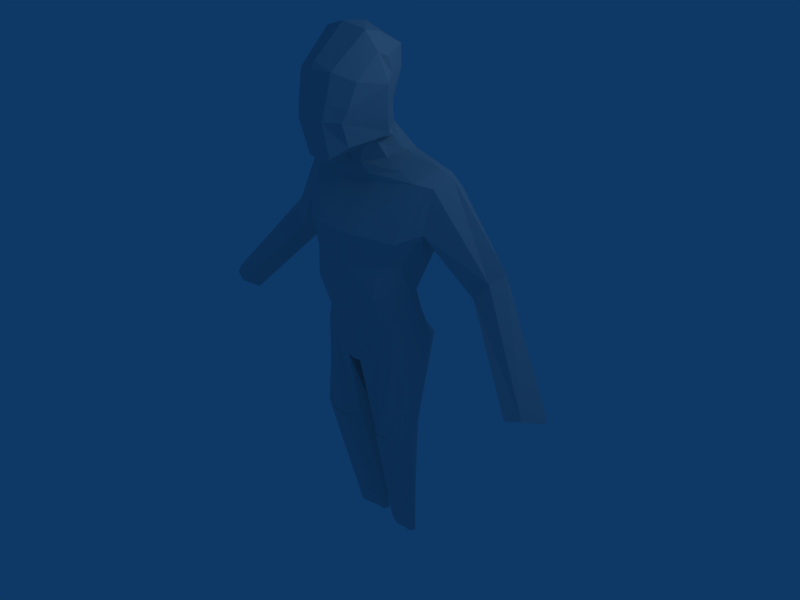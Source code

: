 # Source: cabeca.blend  (saved by Blender 2.49.2; exported with 4.5.12 LTS)
import bpy
from mathutils import Matrix  # noqa: F401  (used for matrix-valued properties, if any)

bpy.ops.wm.read_factory_settings(use_empty=True)
scene = bpy.context.scene
scene.name = 'Scene'

# ---- collections
col_collection_1 = bpy.data.collections.new('Collection 1'); scene.collection.children.link(col_collection_1)

# ---- materials (node trees are filled in below, after node groups)
mat_material = bpy.data.materials.new('Material')
mat_material.alpha_threshold = 0.0
mat_material.roughness = 0.5
mat_material.line_color = (0.0, 0.0, 0.0, 1.0)

# ---- material node trees

# ---- world
world_world = bpy.data.worlds.new('World'); scene.world = world_world
world_world.color = (0.05656, 0.2208, 0.4)
world_world.use_sun_shadow = False
world_world.sun_shadow_jitter_overblur = 0.0
world_world.cycles.sampling_method = 'MANUAL'
world_world.cycles.sample_map_resolution = 256

# ---- cameras
cam_camera = bpy.data.cameras.new('Camera')
cam_camera.passepartout_alpha = 0.2
cam_camera.clip_end = 100.0
cam_camera.lens = 35.0
cam_camera.ortho_scale = 7.314
cam_camera.show_passepartout = False
cam_camera.show_safe_areas = True
cam_camera.dof.focus_distance = 0.0
cam_camera.dof.aperture_fstop = 128.0

# ---- lights
light_spot = bpy.data.lights.new('Spot', 'POINT')
light_spot.transmission_factor = 0.0
light_spot.cutoff_distance = 30.0
light_spot.energy = 100.0
light_spot.shadow_buffer_clip_start = 1.001
light_spot.shadow_soft_size = 1.0
light_spot.shadow_maximum_resolution = 0.006
light_spot.use_absolute_resolution = True
light_spot.cycles.use_multiple_importance_sampling = False

# ---- meshes
me_cube = bpy.data.meshes.new('Cube')
me_cube.from_pydata([(0.7528, 0.1659, 0.4956), (0.7119, -0.2019, 0.3626), (0.6794, 0.142, 0.7799), (0.6794, -0.3548, 0.8399), (0.0, 0.2756, 0.3068), (0.0, -0.5256, 0.1315), (0.0, 0.331, 0.9675), (0.0, -0.6699, 0.8887), (0.0, -0.7181, 1.716), (0.0, 0.5869, 1.91), (1.114, -0.1734, 1.758), (1.072, 0.5714, 1.989), (1.141, 0.5042, 2.258), (1.151, -0.03303, 2.337), (0.0, 0.543, 2.344), (0.0, -0.2679, 2.284), (0.6273, 0.2745, 0.2982), (0.2509, 0.3694, 0.28), (0.5568, -0.3706, 0.3685), (0.2219, -0.5256, 0.2001), (0.5556, 0.2414, 0.7693), (0.2103, 0.4249, 0.9618), (0.5556, -0.5446, 0.8294), (0.1639, -0.6699, 0.9098), (0.2898, -0.7062, 1.717), (0.8428, -0.4175, 1.622), (0.3316, 0.7085, 1.82), (0.8428, 0.6564, 1.764), (0.9489, 0.5195, 2.392), (0.3601, 0.6646, 2.314), (0.9489, -0.1505, 2.377), (0.3493, -0.2679, 2.295), (2.985, -0.4122, 0.03274), (3.058, -0.06359, 0.05439), (2.73, 0.005513, -0.044), (2.77, -0.4608, -0.0403), (1.763, 0.07539, 1.024), (1.945, 0.1462, 1.261), (1.931, 0.4939, 1.241), (1.791, 0.542, 1.074), (0.1225, -0.4401, -0.3364), (0.4713, -0.3943, -0.1256), (0.2204, 0.6034, -0.1847), (0.6027, 0.5859, -0.05898), (0.0, -0.4406, -0.3594), (0.0, 0.4737, -0.252), (0.8446, -0.1158, 0.11), (0.8378, 0.2795, 0.09268), (0.7851, 0.02708, -1.478), (0.7913, -0.3317, -1.478), (0.5136, 0.3362, -1.486), (0.1729, 0.113, -1.478), (0.3855, -0.3862, -1.545), (0.1524, -0.2379, -1.478), (0.1524, -0.2379, -1.478), (0.3539, -0.386, -1.545), (0.1729, 0.113, -1.478), (0.5136, 0.3362, -1.486), (0.7913, -0.3317, -1.478), (0.7851, 0.02708, -1.478), (0.5025, 0.2398, -3.492), (0.5059, 0.04222, -3.492), (0.3529, 0.4101, -3.497), (0.1653, 0.2872, -3.492), (0.3116, 0.01241, -3.456), (0.154, 0.09386, -3.492), (0.154, 0.09386, -3.492), (0.3132, 0.03812, -3.487), (0.1653, 0.2872, -3.492), (0.3529, 0.4101, -3.497), (0.5059, 0.04222, -3.492), (0.5025, 0.2398, -3.492), (0.3743, 0.4572, 2.608), (0.3881, -0.05266, 2.544), (0.06845, -0.2613, 2.503), (0.06845, -0.2613, 2.503), (0.2557, -0.06607, 2.626), (0.07738, 0.5099, 2.519), (0.3717, 0.46, 2.607), (0.0, -0.2613, 2.494), (0.0, 0.5204, 2.523), (0.0, 0.2512, 2.96), (0.0, -0.3088, 2.713), (0.2832, 0.1392, 2.994), (0.1755, 0.2153, 2.995), (0.173, -0.3115, 2.719), (0.173, -0.3115, 2.719), (0.2832, -0.1762, 2.82), (0.2832, 0.1392, 2.994), (0.2832, 0.1392, 2.994), (0.2832, -0.1762, 2.82), (0.173, -0.3115, 2.719), (0.173, -0.3115, 2.719), (0.1755, 0.2153, 2.995), (0.2832, 0.1392, 2.994), (0.0, -0.3088, 2.713), (0.0, 0.1402, 2.98), (0.0, 0.2542, 2.963), (0.0, -0.3088, 2.713), (0.2832, 0.1392, 2.994), (0.1755, 0.2153, 2.995), (0.173, -0.3115, 2.719), (0.173, -0.3115, 2.719), (0.2832, -0.1762, 2.82), (0.2832, 0.1392, 2.994), (0.0, -0.04801, 4.206), (0.0, -0.8476, 3.819), (0.508, -0.1419, 3.842), (0.274, -0.04564, 4.094), (0.508, -0.6436, 3.606), (0.282, -0.8343, 3.723), (0.282, -0.8343, 3.723), (0.254, -0.05916, 4.101), (0.508, -0.1419, 3.842), (0.0, -0.9081, 3.734), (0.0, -0.04801, 4.206), (0.8677, -0.02718, 0.4478), (0.814, -0.1089, 0.7852), (1.074, 0.2276, 1.587), (1.229, 0.2353, 2.435), (1.054, 0.1854, 2.534), (3.198, -0.2203, 0.02196), (2.672, -0.2288, -0.1901), (2.071, 0.3256, 1.372), (1.652, 0.3223, 0.9199), (0.9769, 0.07695, 0.1194), (0.06756, 0.1976, -0.4179), (0.0, 0.106, -0.4157), (0.02595, -0.05419, -1.481), (0.8868, -0.1507, -1.383), (0.8915, -0.1505, -1.388), (0.02591, -0.05444, -1.477), (0.02292, 0.1985, -3.491), (0.6398, 0.1434, -3.511), (0.5077, 0.1409, -3.629), (0.1565, 0.1907, -3.629), (0.344, 0.2224, -3.634), (0.4213, 0.157, 2.677), (0.4613, 0.1583, 2.645), (0.2515, -0.05247, 3.023), (0.2966, -0.0267, 3.029), (0.4193, -0.02144, 2.878), (0.5247, -0.3175, 3.909), (0.3484, -0.3507, 4.145), (0.0, -0.3959, 4.226), (0.1942, -0.852, 2.676), (0.2275, -0.9609, 3.151), (0.2547, -0.9186, 3.36), (0.0, -0.8469, 2.619), (0.0, -1.034, 3.128), (0.0, -0.9918, 3.354), (0.0, 0.3427, 3.22), (0.0, 0.4582, 3.614), (0.0, 0.4269, 3.931), (0.2142, 0.2031, 3.266), (0.2414, 0.3186, 3.636), (0.2687, 0.2873, 3.929), (0.3394, 0.07067, 3.188), (0.3956, 0.01612, 3.411), (0.4518, -0.03843, 3.634), (0.3394, 0.07067, 3.188), (0.3956, 0.01612, 3.411), (0.4518, -0.03843, 3.634), (0.3394, -0.6654, 2.813), (0.3956, -0.798, 3.143), (0.4518, -0.7418, 3.297), (0.1942, -0.852, 2.676), (0.2275, -0.9609, 3.151), (0.2547, -0.9186, 3.36), (0.4264, -0.08305, 2.912), (0.4944, -0.1578, 3.111), (0.6072, -0.2368, 3.547), (0.6603, 0.4898, 2.499), (0.6682, -0.1016, 2.461), (0.2089, -0.2646, 2.399), (0.0, -0.2646, 2.389), (0.0, 0.5317, 2.434), (0.2187, 0.5872, 2.417), (0.8294, 0.1729, 2.607), (0.7797, -0.2664, 1.274), (0.0, -0.6873, 1.266), (0.0, 0.4308, 1.363), (0.7797, 0.3743, 1.29), (0.2015, -0.6814, 1.276), (0.6177, -0.4815, 1.243), (0.6177, 0.4484, 1.284), (0.208, 0.5384, 1.315), (0.8623, 0.05884, 1.203), (0.69, 0.2202, 0.3969), (0.6344, -0.2863, 0.3656), (0.6175, 0.1917, 0.7746), (0.6175, -0.4497, 0.8347), (0.9782, -0.2954, 1.69), (0.9572, 0.6139, 1.877), (1.045, 0.5119, 2.325), (1.05, -0.09174, 2.357), (0.6749, -0.3167, 0.0379), (0.7202, 0.4327, 0.01685), (0.6493, 0.1816, -1.482), (0.6054, -0.4206, -1.466), (0.5896, -0.4205, -1.466), (0.6493, 0.1816, -1.482), (0.4277, 0.3249, -3.494), (0.4257, -0.03437, -3.429), (0.4095, 0.04017, -3.49), (0.4277, 0.3249, -3.494), (1.141, 0.2103, 2.484), (0.4258, 0.1817, -3.631), (0.6987, -0.3739, 1.258), (0.6987, 0.4114, 1.287)], [], [(22, 23, 19, 18), (23, 7, 5, 19), (16, 17, 21, 20), (17, 4, 6, 21), (27, 26, 29, 28), (26, 9, 14, 29), (8, 24, 31, 15), (24, 25, 30, 31), (10, 36, 37, 13), (36, 35, 32, 37), (12, 38, 39, 11), (38, 33, 34, 39), (19, 5, 44, 40), (18, 19, 40, 41), (4, 17, 42, 45), (17, 16, 43, 42), (42, 43, 50, 51), (41, 40, 53, 52), (52, 53, 54, 55), (51, 50, 57, 56), (56, 57, 62, 63), (55, 54, 65, 64), (64, 65, 66, 67), (63, 62, 69, 68), (75, 76, 73, 74), (74, 73, 87, 86), (75, 74, 86, 85), (72, 78, 83, 88), (78, 77, 84, 83), (77, 80, 81, 84), (79, 75, 85, 82), (82, 85, 92, 95), (84, 81, 96, 93), (83, 84, 93, 94), (88, 83, 94, 89), (85, 86, 91, 92), (86, 87, 90, 91), (91, 90, 103, 102), (92, 91, 102, 101), (89, 94, 99, 104), (94, 93, 100, 99), (93, 96, 97, 100), (95, 92, 101, 98), (114, 111, 110, 106), (112, 115, 105, 108), (113, 112, 108, 107), (116, 0, 2, 117), (117, 3, 1, 116), (35, 122, 121, 32), (122, 34, 33, 121), (37, 123, 119, 13), (123, 38, 12, 119), (32, 121, 123, 37), (121, 33, 38, 123), (39, 124, 118, 11), (124, 36, 10, 118), (34, 122, 124, 39), (122, 35, 36, 124), (0, 116, 125, 47), (116, 1, 46, 125), (42, 126, 127, 45), (126, 40, 44, 127), (40, 126, 128, 53), (126, 42, 51, 128), (47, 125, 129, 48), (125, 46, 49, 129), (48, 129, 130, 59), (129, 49, 58, 130), (53, 128, 131, 54), (128, 51, 56, 131), (54, 131, 132, 65), (131, 56, 63, 132), (59, 130, 133, 60), (130, 58, 61, 133), (60, 133, 134, 71), (133, 61, 70, 134), (65, 132, 135, 66), (132, 63, 68, 135), (69, 136, 135, 68), (136, 67, 66, 135), (76, 137, 138, 73), (137, 78, 72, 138), (73, 138, 139, 87), (138, 72, 88, 139), (87, 139, 140, 90), (139, 88, 89, 140), (90, 140, 141, 103), (140, 89, 104, 141), (108, 143, 142, 107), (143, 110, 109, 142), (105, 144, 143, 108), (144, 106, 110, 143), (101, 145, 148, 98), (145, 146, 149, 148), (146, 147, 150, 149), (147, 111, 114, 150), (97, 151, 154, 100), (151, 152, 155, 154), (152, 153, 156, 155), (153, 115, 112, 156), (100, 154, 157, 99), (154, 155, 158, 157), (155, 156, 159, 158), (156, 112, 113, 159), (99, 157, 160, 104), (157, 158, 161, 160), (158, 159, 162, 161), (159, 113, 107, 162), (102, 166, 145, 101), (166, 167, 146, 145), (167, 168, 147, 146), (168, 110, 111, 147), (103, 163, 166, 102), (163, 164, 167, 166), (164, 165, 168, 167), (165, 109, 110, 168), (141, 169, 163, 103), (169, 170, 164, 163), (170, 171, 165, 164), (171, 142, 109, 165), (104, 160, 169, 141), (160, 161, 170, 169), (161, 162, 171, 170), (162, 107, 142, 171), (31, 174, 175, 15), (174, 75, 79, 175), (30, 173, 174, 31), (173, 76, 75, 174), (14, 176, 177, 29), (176, 80, 77, 177), (29, 177, 172, 28), (177, 77, 78, 172), (120, 178, 173, 30), (178, 137, 76, 173), (28, 172, 178, 120), (172, 78, 137, 178), (23, 183, 180, 7), (183, 24, 8, 180), (22, 184, 183, 23), (184, 25, 24, 183), (21, 186, 185, 20), (186, 26, 27, 185), (6, 181, 186, 21), (181, 9, 26, 186), (117, 187, 179, 3), (187, 118, 10, 179), (2, 182, 187, 117), (182, 11, 118, 187), (3, 191, 189, 1), (191, 22, 18, 189), (0, 188, 190, 2), (188, 16, 20, 190), (11, 193, 194, 12), (193, 27, 28, 194), (25, 192, 195, 30), (192, 10, 13, 195), (1, 189, 196, 46), (189, 18, 41, 196), (16, 188, 197, 43), (188, 0, 47, 197), (43, 197, 198, 50), (197, 47, 48, 198), (46, 196, 199, 49), (196, 41, 52, 199), (49, 199, 200, 58), (199, 52, 55, 200), (50, 198, 201, 57), (198, 48, 59, 201), (57, 201, 202, 62), (201, 59, 60, 202), (58, 200, 203, 61), (200, 55, 64, 203), (61, 203, 204, 70), (203, 64, 67, 204), (62, 202, 205, 69), (202, 60, 71, 205), (120, 206, 194, 28), (206, 119, 12, 194), (30, 195, 206, 120), (195, 13, 119, 206), (134, 207, 205, 71), (207, 136, 69, 205), (70, 204, 207, 134), (204, 67, 136, 207), (179, 208, 191, 3), (208, 184, 22, 191), (10, 192, 208, 179), (192, 25, 184, 208), (185, 209, 190, 20), (209, 182, 2, 190), (27, 193, 209, 185), (193, 11, 182, 209)])
me_cube.materials.append(mat_material)
me_cube.use_remesh_preserve_volume = False
me_cube.use_remesh_preserve_attributes = False
me_cube.use_mirror_vertex_groups = False
me_cube.update()

# ---- objects
ob_cube = bpy.data.objects.new('Cube', me_cube)
ob_lamp = bpy.data.objects.new('Lamp', light_spot)
ob_camera = bpy.data.objects.new('Camera', cam_camera)

# ---- transforms, parenting, visibility, modifiers, constraints
ob_cube.location = (0.0, 0.0, 0.0)
ob_cube.lock_rotations_4d = False
ob_cube.empty_display_type = 'ARROWS'
ob_cube.color = (0.0, 0.0, 0.0, 1.0)
ob_cube.lineart.crease_threshold = 0.0
_m = ob_cube.modifiers.new('Mirror', 'MIRROR')
_m.use_clip = True
ob_lamp.location = (4.076, 1.005, 5.904)
ob_lamp.rotation_euler = (0.6503, 0.05522, 1.866)
ob_lamp.lock_rotations_4d = False
ob_lamp.empty_display_type = 'ARROWS'
ob_lamp.color = (0.0, 0.0, 0.0, 0.0)
ob_lamp.lineart.crease_threshold = 0.0
ob_camera.location = (7.481, -6.508, 5.344)
ob_camera.rotation_euler = (1.109, 0.01082, 0.8149)
ob_camera.lock_rotations_4d = False
ob_camera.empty_display_type = 'ARROWS'
ob_camera.color = (0.0, 0.0, 0.0, 0.0)
ob_camera.display_type = 'WIRE'
ob_camera.lineart.crease_threshold = 0.0

# ---- collection membership
col_collection_1.objects.link(ob_cube)
col_collection_1.objects.link(ob_lamp)
col_collection_1.objects.link(ob_camera)

# ---- scene / render settings (as saved in the file)
scene.camera = ob_camera
scene.frame_start = 1; scene.frame_end = 250; scene.frame_set(1)
scene.render.engine = 'BLENDER_EEVEE_NEXT'
scene.render.image_settings.file_format = 'JPEG'
scene.render.image_settings.color_mode = 'RGB'
scene.render.image_settings.compression = 90
scene.render.resolution_x = 800
scene.render.resolution_y = 600
scene.render.pixel_aspect_x = 100.0
scene.render.pixel_aspect_y = 100.0
scene.render.fps = 25
scene.render.dither_intensity = 0.0
scene.render.use_compositing = False
scene.render.use_sequencer = False
scene.render.bake_margin = 2
scene.render.bake_bias = 0.0
scene.render.use_stamp_time = False
scene.render.use_stamp_date = False
scene.render.use_stamp_frame = False
scene.render.use_stamp_camera = False
scene.render.use_stamp_scene = False
scene.render.use_stamp_filename = False
scene.render.use_stamp_render_time = False
scene.render.stamp_font_size = 0
scene.cycles.use_denoising = False
scene.cycles.samples = 10
scene.cycles.sampling_pattern = 'TABULATED_SOBOL'
scene.cycles.light_sampling_threshold = 0.0
scene.cycles.use_adaptive_sampling = False
scene.cycles.use_light_tree = False
scene.cycles.blur_glossy = 0.0
scene.cycles.volume_bounces = 1
scene.cycles.pixel_filter_type = 'GAUSSIAN'
scene.cycles.sample_clamp_indirect = 0.0
scene.view_settings.view_transform = 'Raw'
bpy.context.view_layer.update()
